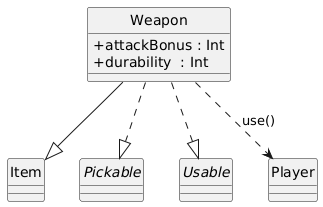

The diagram above was rendered by PlantUML. Its source (embedded in the PNG):
@startuml
skinparam style strictuml
skinparam classAttributeIconSize 0

class Weapon {
  +attackBonus : Int
  +durability  : Int
}

class Item
interface Pickable
interface Usable
class Player

Weapon --|> Item
Weapon ..|> Pickable
Weapon ..|> Usable
Weapon ..> Player : use()
@enduml